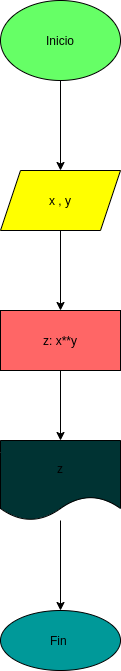

The diagram above was exported from draw.io. Its source (the exported page's mxGraphModel, read from the mxfile embedded in the PNG):
<mxGraphModel dx="161" dy="467" grid="1" gridSize="10" guides="1" tooltips="1" connect="1" arrows="1" fold="1" page="1" pageScale="1" pageWidth="827" pageHeight="1169" math="0" shadow="0">
  <root>
    <mxCell id="0" />
    <mxCell id="1" parent="0" />
    <mxCell id="4" value="" style="edgeStyle=none;html=1;" edge="1" parent="1" source="2" target="3">
      <mxGeometry relative="1" as="geometry" />
    </mxCell>
    <mxCell id="2" value="Inicio" style="ellipse;whiteSpace=wrap;html=1;fillColor=#66FF66;" vertex="1" parent="1">
      <mxGeometry x="240" y="20" width="120" height="80" as="geometry" />
    </mxCell>
    <mxCell id="6" value="" style="edgeStyle=none;html=1;" edge="1" parent="1" source="3" target="5">
      <mxGeometry relative="1" as="geometry" />
    </mxCell>
    <mxCell id="3" value="x , y" style="shape=parallelogram;perimeter=parallelogramPerimeter;whiteSpace=wrap;html=1;fixedSize=1;fillColor=#FFFF00;" vertex="1" parent="1">
      <mxGeometry x="240" y="190" width="120" height="60" as="geometry" />
    </mxCell>
    <mxCell id="8" value="" style="edgeStyle=none;html=1;" edge="1" parent="1" source="5" target="7">
      <mxGeometry relative="1" as="geometry" />
    </mxCell>
    <mxCell id="5" value="z: x**y" style="whiteSpace=wrap;html=1;fillColor=#FF6666;" vertex="1" parent="1">
      <mxGeometry x="240" y="330" width="120" height="60" as="geometry" />
    </mxCell>
    <mxCell id="10" value="" style="edgeStyle=none;html=1;" edge="1" parent="1" source="7" target="9">
      <mxGeometry relative="1" as="geometry" />
    </mxCell>
    <mxCell id="7" value="z" style="shape=document;whiteSpace=wrap;html=1;boundedLbl=1;fillColor=#003333;" vertex="1" parent="1">
      <mxGeometry x="240" y="460" width="120" height="80" as="geometry" />
    </mxCell>
    <mxCell id="9" value="Fin&amp;nbsp;" style="ellipse;whiteSpace=wrap;html=1;fillColor=#009999;" vertex="1" parent="1">
      <mxGeometry x="240" y="630" width="120" height="60" as="geometry" />
    </mxCell>
  </root>
</mxGraphModel>